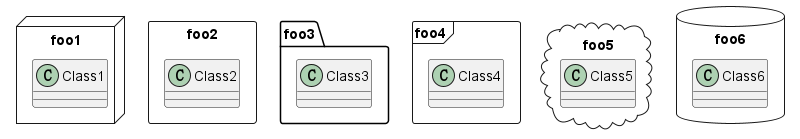

The diagram above was rendered by PlantUML. Its source (embedded in the PNG):
@startuml

package foo1 << Node >> {
    class Class1
}

package foo2 << Rectangle >> {
    class Class2
}

package foo3 << Folder >> {
    class Class3
}

package foo4 << Frame >> {
    class Class4
}

package foo5 << Cloud >> {
    class Class5
}

package foo6 << Database >> {
    class Class6
}

@enduml